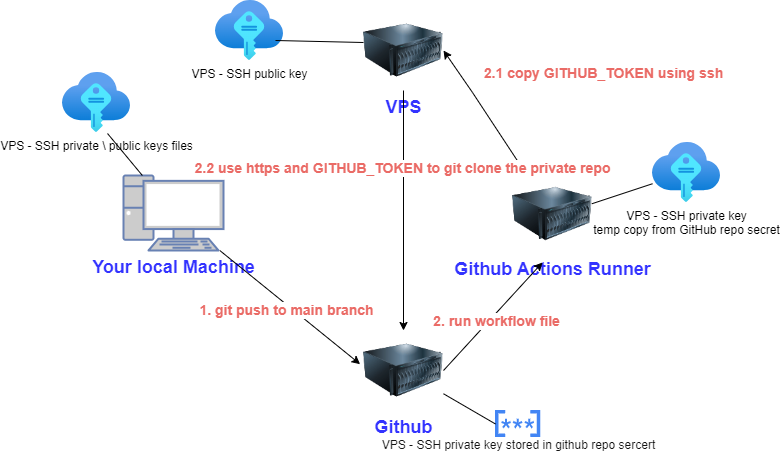

The diagram above was exported from draw.io. Its source (the exported page's mxGraphModel, read from the mxfile embedded in the PNG):
<mxGraphModel dx="780" dy="504" grid="1" gridSize="10" guides="1" tooltips="1" connect="1" arrows="1" fold="1" page="1" pageScale="1" pageWidth="850" pageHeight="1100" math="0" shadow="0">
  <root>
    <mxCell id="0" />
    <mxCell id="1" parent="0" />
    <mxCell id="wt3cL6tScTZiM4ChI6Qj-1" value="&lt;font style=&quot;font-size: 18px; color: rgb(51, 51, 255);&quot;&gt;&lt;b style=&quot;&quot;&gt;Your local Machine&lt;/b&gt;&lt;/font&gt;&lt;div&gt;&lt;br&gt;&lt;/div&gt;" style="fontColor=#0066CC;verticalAlign=top;verticalLabelPosition=bottom;labelPosition=center;align=center;html=1;outlineConnect=0;fillColor=#CCCCCC;strokeColor=#6881B3;gradientColor=none;gradientDirection=north;strokeWidth=2;shape=mxgraph.networks.pc;" parent="1" vertex="1">
      <mxGeometry x="181" y="273" width="100" height="75" as="geometry" />
    </mxCell>
    <mxCell id="wt3cL6tScTZiM4ChI6Qj-2" value="&lt;font style=&quot;font-size: 18px; color: rgb(51, 51, 255);&quot;&gt;&lt;b style=&quot;&quot;&gt;Github Actions Runner&lt;/b&gt;&lt;/font&gt;" style="image;html=1;image=img/lib/clip_art/computers/Server_128x128.png" parent="1" vertex="1">
      <mxGeometry x="570" y="273" width="80" height="77" as="geometry" />
    </mxCell>
    <mxCell id="wt3cL6tScTZiM4ChI6Qj-3" value="&lt;font style=&quot;font-size: 18px; color: rgb(51, 51, 255);&quot;&gt;&lt;b style=&quot;&quot;&gt;VPS&lt;/b&gt;&lt;/font&gt;" style="image;html=1;image=img/lib/clip_art/computers/Server_128x128.png" parent="1" vertex="1">
      <mxGeometry x="421" y="108" width="80" height="80" as="geometry" />
    </mxCell>
    <mxCell id="wt3cL6tScTZiM4ChI6Qj-5" value="&lt;font style=&quot;font-size: 18px; color: rgb(51, 51, 255);&quot;&gt;&lt;b style=&quot;&quot;&gt;Github&lt;/b&gt;&lt;/font&gt;" style="image;html=1;image=img/lib/clip_art/computers/Server_128x128.png" parent="1" vertex="1">
      <mxGeometry x="421" y="428" width="80" height="80" as="geometry" />
    </mxCell>
    <mxCell id="1P1AMUzo28egn4HJqmAG-1" value="" style="endArrow=classic;html=1;rounded=0;entryX=-0.042;entryY=0.421;entryDx=0;entryDy=0;entryPerimeter=0;" parent="1" source="wt3cL6tScTZiM4ChI6Qj-1" target="wt3cL6tScTZiM4ChI6Qj-5" edge="1">
      <mxGeometry width="50" height="50" relative="1" as="geometry">
        <mxPoint x="431" y="338" as="sourcePoint" />
        <mxPoint x="481" y="288" as="targetPoint" />
      </mxGeometry>
    </mxCell>
    <mxCell id="1P1AMUzo28egn4HJqmAG-2" value="&lt;font style=&quot;font-size: 14px; color: rgb(234, 107, 102);&quot;&gt;&lt;b&gt;1. git push to main branch&lt;/b&gt;&lt;/font&gt;" style="edgeLabel;html=1;align=center;verticalAlign=middle;resizable=0;points=[];" parent="1P1AMUzo28egn4HJqmAG-1" vertex="1" connectable="0">
      <mxGeometry x="-0.013" y="-5" relative="1" as="geometry">
        <mxPoint as="offset" />
      </mxGeometry>
    </mxCell>
    <mxCell id="1P1AMUzo28egn4HJqmAG-3" value="" style="endArrow=classic;html=1;rounded=0;exitX=1;exitY=0.5;exitDx=0;exitDy=0;" parent="1" source="wt3cL6tScTZiM4ChI6Qj-5" edge="1">
      <mxGeometry width="50" height="50" relative="1" as="geometry">
        <mxPoint x="511" y="448" as="sourcePoint" />
        <mxPoint x="600" y="360" as="targetPoint" />
      </mxGeometry>
    </mxCell>
    <mxCell id="1P1AMUzo28egn4HJqmAG-4" value="&lt;font style=&quot;font-size: 14px; color: rgb(234, 107, 102);&quot;&gt;&lt;b&gt;2. run workflow file&lt;/b&gt;&lt;/font&gt;" style="edgeLabel;html=1;align=center;verticalAlign=middle;resizable=0;points=[];" parent="1P1AMUzo28egn4HJqmAG-3" vertex="1" connectable="0">
      <mxGeometry x="-0.013" y="-5" relative="1" as="geometry">
        <mxPoint as="offset" />
      </mxGeometry>
    </mxCell>
    <mxCell id="1P1AMUzo28egn4HJqmAG-13" value="" style="endArrow=classic;html=1;rounded=0;entryX=1;entryY=0.5;entryDx=0;entryDy=0;" parent="1" source="wt3cL6tScTZiM4ChI6Qj-2" target="wt3cL6tScTZiM4ChI6Qj-3" edge="1">
      <mxGeometry width="50" height="50" relative="1" as="geometry">
        <mxPoint x="501" y="273" as="sourcePoint" />
        <mxPoint x="631" y="154" as="targetPoint" />
        <Array as="points">
          <mxPoint x="530" y="190" />
        </Array>
      </mxGeometry>
    </mxCell>
    <mxCell id="1P1AMUzo28egn4HJqmAG-14" value="&lt;font style=&quot;font-size: 14px; color: rgb(234, 107, 102);&quot;&gt;&lt;b&gt;2.1 copy&amp;nbsp;&lt;/b&gt;&lt;/font&gt;&lt;b style=&quot;color: rgb(234, 107, 102); font-size: 14px;&quot;&gt;GITHUB_TOKEN using ssh&lt;/b&gt;" style="edgeLabel;html=1;align=center;verticalAlign=middle;resizable=0;points=[];" parent="1P1AMUzo28egn4HJqmAG-13" vertex="1" connectable="0">
      <mxGeometry x="-0.013" y="-5" relative="1" as="geometry">
        <mxPoint x="112" y="-38" as="offset" />
      </mxGeometry>
    </mxCell>
    <mxCell id="82ulN0faD1H_4VVEOkZe-1" value="VPS - SSH private \ public keys files" style="image;aspect=fixed;html=1;points=[];align=center;fontSize=12;image=img/lib/azure2/other/SSH_Keys.svg;" parent="1" vertex="1">
      <mxGeometry x="120" y="170" width="68" height="60" as="geometry" />
    </mxCell>
    <mxCell id="82ulN0faD1H_4VVEOkZe-2" value="" style="endArrow=none;html=1;rounded=0;exitX=0.662;exitY=1.017;exitDx=0;exitDy=0;exitPerimeter=0;" parent="1" source="82ulN0faD1H_4VVEOkZe-1" target="wt3cL6tScTZiM4ChI6Qj-1" edge="1">
      <mxGeometry width="50" height="50" relative="1" as="geometry">
        <mxPoint x="93" y="308" as="sourcePoint" />
        <mxPoint x="143" y="258" as="targetPoint" />
      </mxGeometry>
    </mxCell>
    <mxCell id="82ulN0faD1H_4VVEOkZe-3" value="VPS - SSH public key" style="image;aspect=fixed;html=1;points=[];align=center;fontSize=12;image=img/lib/azure2/other/SSH_Keys.svg;" parent="1" vertex="1">
      <mxGeometry x="273" y="98" width="68" height="60" as="geometry" />
    </mxCell>
    <mxCell id="82ulN0faD1H_4VVEOkZe-4" value="" style="endArrow=none;html=1;rounded=0;" parent="1" edge="1">
      <mxGeometry width="50" height="50" relative="1" as="geometry">
        <mxPoint x="333" y="138" as="sourcePoint" />
        <mxPoint x="421" y="140" as="targetPoint" />
      </mxGeometry>
    </mxCell>
    <mxCell id="82ulN0faD1H_4VVEOkZe-5" value="VPS - SSH private key&lt;br&gt;temp copy from GitHub repo secret" style="image;aspect=fixed;html=1;points=[];align=center;fontSize=12;image=img/lib/azure2/other/SSH_Keys.svg;" parent="1" vertex="1">
      <mxGeometry x="710" y="240" width="68" height="60" as="geometry" />
    </mxCell>
    <mxCell id="82ulN0faD1H_4VVEOkZe-7" value="&lt;font style=&quot;font-size: 12px; color: rgb(20, 20, 20); font-weight: normal;&quot;&gt;VPS - SSH private key stored in github repo sercert&lt;/font&gt;" style="sketch=0;html=1;verticalAlign=top;labelPosition=center;verticalLabelPosition=bottom;align=center;spacingTop=-6;fontSize=11;fontStyle=1;fontColor=#999999;shape=image;aspect=fixed;imageAspect=0;image=data:image/svg+xml,(base64 omitted: 2176 chars);" parent="1" vertex="1">
      <mxGeometry x="553" y="508" width="45.36" height="27" as="geometry" />
    </mxCell>
    <mxCell id="82ulN0faD1H_4VVEOkZe-9" value="" style="endArrow=none;html=1;rounded=0;entryX=0;entryY=0.5;entryDx=0;entryDy=0;" parent="1" source="wt3cL6tScTZiM4ChI6Qj-5" target="82ulN0faD1H_4VVEOkZe-7" edge="1">
      <mxGeometry width="50" height="50" relative="1" as="geometry">
        <mxPoint x="463" y="360" as="sourcePoint" />
        <mxPoint x="513" y="310" as="targetPoint" />
      </mxGeometry>
    </mxCell>
    <mxCell id="82ulN0faD1H_4VVEOkZe-10" value="" style="endArrow=none;html=1;rounded=0;exitX=0.992;exitY=0.367;exitDx=0;exitDy=0;exitPerimeter=0;" parent="1" source="wt3cL6tScTZiM4ChI6Qj-2" target="82ulN0faD1H_4VVEOkZe-5" edge="1">
      <mxGeometry width="50" height="50" relative="1" as="geometry">
        <mxPoint x="430" y="340" as="sourcePoint" />
        <mxPoint x="480" y="290" as="targetPoint" />
      </mxGeometry>
    </mxCell>
    <mxCell id="A4tM8BJ8Cdk6xwwyuz0K-1" value="" style="endArrow=classic;html=1;rounded=0;entryX=0.5;entryY=0;entryDx=0;entryDy=0;" parent="1" source="wt3cL6tScTZiM4ChI6Qj-3" target="wt3cL6tScTZiM4ChI6Qj-5" edge="1">
      <mxGeometry width="50" height="50" relative="1" as="geometry">
        <mxPoint x="380" y="410" as="sourcePoint" />
        <mxPoint x="430" y="360" as="targetPoint" />
      </mxGeometry>
    </mxCell>
    <mxCell id="A4tM8BJ8Cdk6xwwyuz0K-2" value="&lt;font style=&quot;font-size: 14px; color: rgb(234, 107, 102);&quot;&gt;&lt;b&gt;2.2 use https and GITHUB_TOKEN to git clone the private repo&lt;/b&gt;&lt;/font&gt;" style="edgeLabel;html=1;align=center;verticalAlign=middle;resizable=0;points=[];" parent="A4tM8BJ8Cdk6xwwyuz0K-1" vertex="1" connectable="0">
      <mxGeometry x="-0.3556" y="-2" relative="1" as="geometry">
        <mxPoint as="offset" />
      </mxGeometry>
    </mxCell>
  </root>
</mxGraphModel>